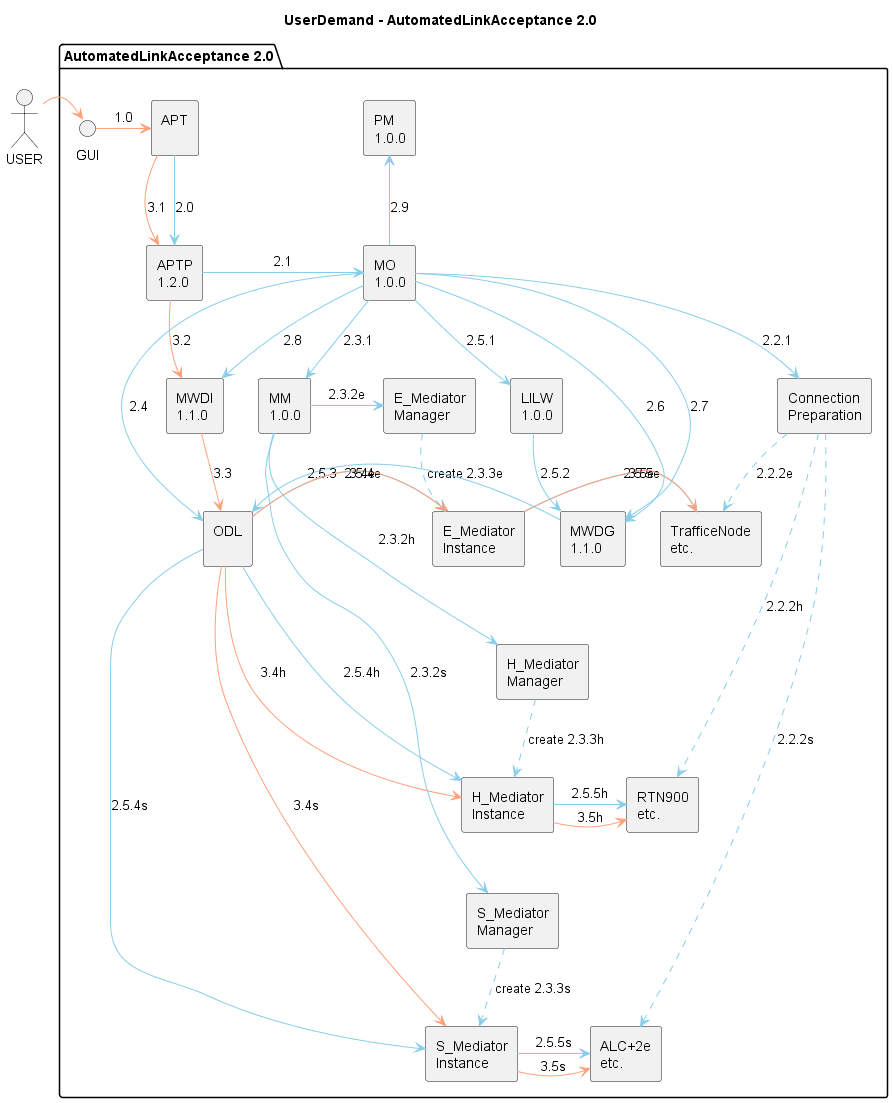

The diagram above was rendered by PlantUML. Its source (embedded in the PNG):
@startuml FormerStructure
skinparam componentStyle rectangle

title
UserDemand - AutomatedLinkAcceptance 2.0
end title

actor USER as USER



  
  package "AutomatedLinkAcceptance 2.0" {

  interface GUI as GUI
  USER -[hidden] GUI
  component [APT\n] as APT
  GUI -[hidden] APT
  component [APTP\n1.2.0] as APTP

  USER -> GUI #LightSalmon
  GUI -> APT #LightSalmon : 1.0
 component [MO\n1.0.0] as MO
  APT -[hidden] MO
 
  component [ODL\n] as ODL
  component [Connection\nPreparation] as ConnectionPreparation
  MO -[hidden] ConnectionPreparation
  component [MM\n1.0.0] as MM
  MO -[hidden]- MM
  component [E_Mediator\nManager] as E_MediatorManager
  MO -[hidden] E_MediatorManager
  component [E_Mediator\nInstance] as E_MediatorInstance
  E_MediatorManager -[hidden]- E_MediatorInstance
  component [TrafficeNode\netc.] as E_Device
  E_MediatorInstance -[hidden] E_Device
  component [H_Mediator\nManager] as H_MediatorManager
  E_MediatorInstance -[hidden]- H_MediatorManager
  component [H_Mediator\nInstance] as H_MediatorInstance
  E_MediatorInstance -[hidden]- H_MediatorInstance
  H_MediatorManager -[hidden]- H_MediatorInstance
  component [RTN900\netc.] as H_Device
  H_MediatorInstance -[hidden] H_Device
  E_Device -[hidden]- H_Device
  component [S_Mediator\nManager] as S_MediatorManager
  H_MediatorInstance -[hidden]- S_MediatorManager
  component [S_Mediator\nInstance] as S_MediatorInstance
  H_MediatorInstance -[hidden]- S_MediatorInstance
  S_MediatorManager -[hidden]- S_MediatorInstance
  component [ALC+2e\netc.] as S_Device 
  S_MediatorInstance -[hidden] S_Device
  H_Device -[hidden]- S_Device
  component [PM\n1.0.0] as PM
  component [LILW\n1.0.0] as LILW
   MO -[hidden] LILW
  component [MWDG\n1.1.0] as MWDG
   LILW -[hidden] MWDG
  component [MWDI\n1.1.0] as MWDI
   MO -[hidden] MWDI

  APT -> APTP #SkyBlue : 2.0
  APTP -> MO #SkyBlue : 2.1

  MO -> ConnectionPreparation #SkyBlue : 2.2.1
  ConnectionPreparation ..> E_Device #SkyBlue : 2.2.2e
  ConnectionPreparation ..> H_Device #SkyBlue : 2.2.2h
  ConnectionPreparation ..> S_Device #SkyBlue : 2.2.2s

  MO -> MM #SkyBlue : 2.3.1
  MM -> E_MediatorManager #SkyBlue : 2.3.2e
  E_MediatorManager ..> E_MediatorInstance #SkyBlue : create 2.3.3e
  MM -> H_MediatorManager #SkyBlue : 2.3.2h
  H_MediatorManager ..> H_MediatorInstance #SkyBlue : create 2.3.3h
  MM -> S_MediatorManager #SkyBlue : 2.3.2s
  S_MediatorManager ..> S_MediatorInstance #SkyBlue : create 2.3.3s

  MO -> ODL #SkyBlue : 2.4

  MO --> LILW #SkyBlue : 2.5.1
  LILW -down-> MWDG #SkyBlue : 2.5.2
  MWDG -> ODL #SkyBlue : 2.5.3


  ODL -> E_MediatorInstance #SkyBlue : 2.5.4e
  ODL -> H_MediatorInstance #SkyBlue: 2.5.4h
  ODL -> S_MediatorInstance #SkyBlue : 2.5.4s
  E_MediatorInstance -> E_Device #SkyBlue : 2.5.5e
  H_MediatorInstance -> H_Device #SkyBlue : 2.5.5h
  S_MediatorInstance -> S_Device #SkyBlue : 2.5.5s

  MO -up-> MWDG #SkyBlue : 2.6
  MO -up-> MWDG #SkyBlue : 2.7
  MO -up-> MWDI #SkyBlue : 2.8
  MO -up-> PM #SkyBlue : 2.9

  APT --> APTP #LightSalmon : 3.1
  APTP -> MWDI #LightSalmon : 3.2
  MWDI -> ODL #LightSalmon : 3.3
  ODL -> E_MediatorInstance #LightSalmon : 3.4e
  ODL -> H_MediatorInstance #LightSalmon : 3.4h
  ODL -> S_MediatorInstance #LightSalmon : 3.4s
  E_MediatorInstance -> E_Device #LightSalmon : 3.5e
  H_MediatorInstance -> H_Device #LightSalmon : 3.5h
  S_MediatorInstance -> S_Device #LightSalmon : 3.5s


  }

@enduml